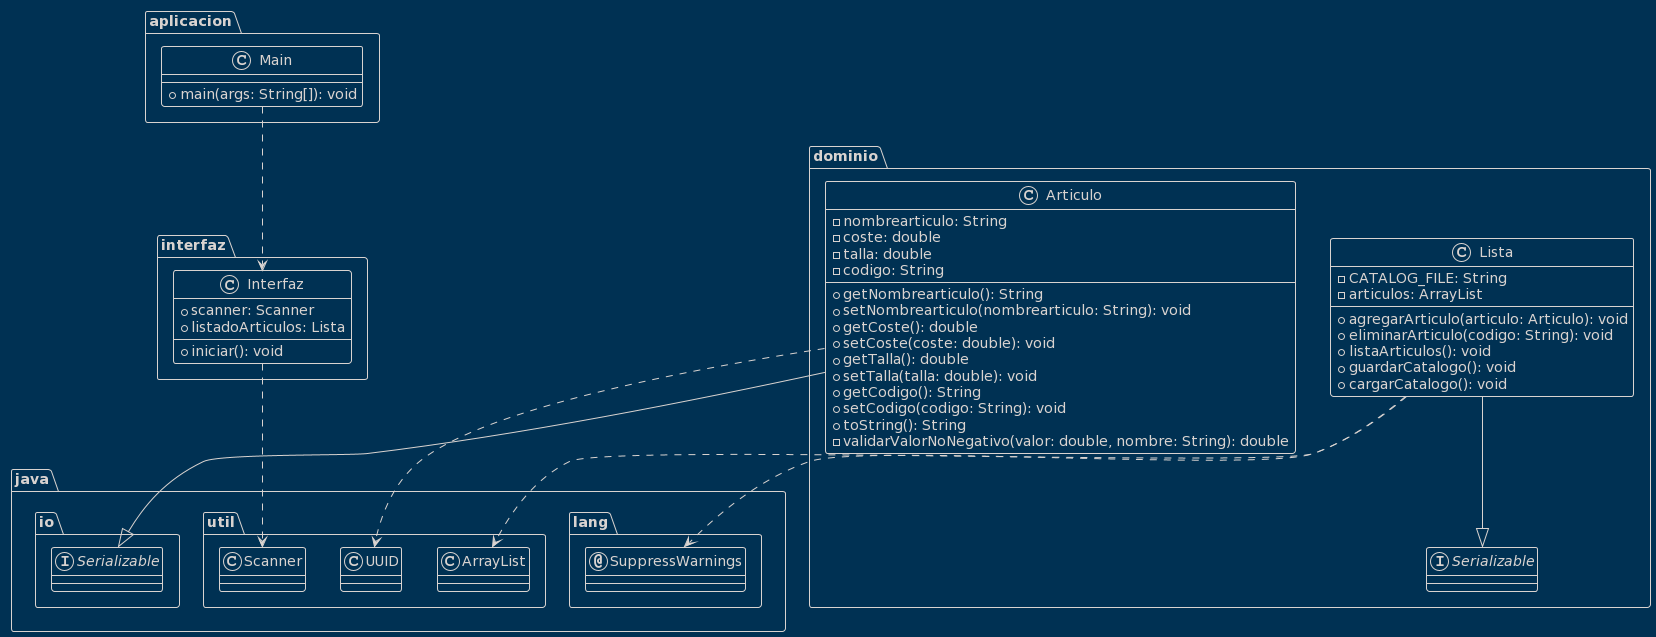

The diagram above was rendered by PlantUML. Its source (embedded in the PNG):
@startuml
!theme blueprint
class aplicacion.Main {
  + main(args: String[]): void
}
class dominio.Articulo {
  - nombrearticulo: String
  - coste: double
  - talla: double
  - codigo: String
  + getNombrearticulo(): String
  + setNombrearticulo(nombrearticulo: String): void
  + getCoste(): double
  + setCoste(coste: double): void
  + getTalla(): double
  + setTalla(talla: double): void
  + getCodigo(): String
  + setCodigo(codigo: String): void
  + toString(): String
  - validarValorNoNegativo(valor: double, nombre: String): double
}
class dominio.Lista {
  - CATALOG_FILE: String
  - articulos: ArrayList
  + agregarArticulo(articulo: Articulo): void
  + eliminarArticulo(codigo: String): void
  + listaArticulos(): void
  + guardarCatalogo(): void
  + cargarCatalogo(): void
}
class interfaz.Interfaz {
  + scanner: Scanner
  + listadoArticulos: Lista
  + iniciar(): void
}


!theme blueprint
annotation java.lang.SuppressWarnings
class aplicacion.Main
class dominio.Articulo
class dominio.Lista
class interfaz.Interfaz
class java.util.ArrayList
class java.util.Scanner
class java.util.UUID
interface dominio.Serializable
interface java.io.Serializable
aplicacion.Main ..> interfaz.Interfaz
dominio.Articulo ..> java.util.UUID
dominio.Articulo --|> java.io.Serializable
dominio.Lista ..> java.lang.SuppressWarnings
dominio.Lista ..> java.util.ArrayList
dominio.Lista --|> dominio.Serializable
interfaz.Interfaz ..> java.util.Scanner
@enduml